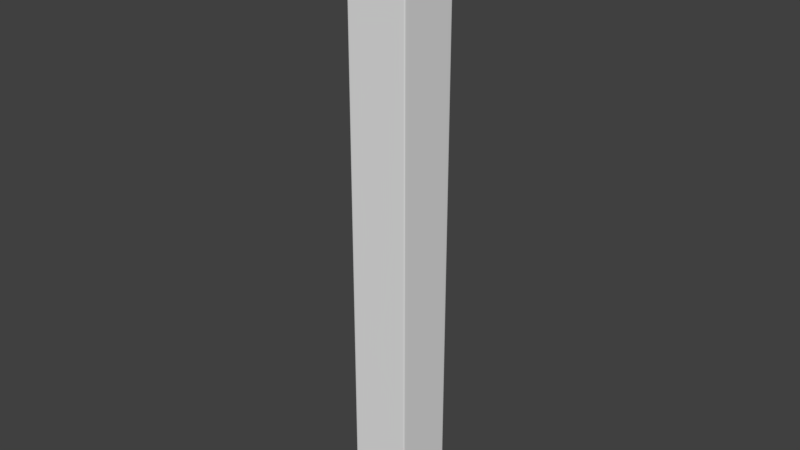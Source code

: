 # Source: PATH.blend  (saved by Blender 2.79.0; exported with 4.5.12 LTS)
import bpy
from mathutils import Matrix  # noqa: F401  (used for matrix-valued properties, if any)

bpy.ops.wm.read_factory_settings(use_empty=True)
scene = bpy.context.scene
scene.name = 'Scene'

# ---- collections
col_collection_1 = bpy.data.collections.new('Collection 1'); scene.collection.children.link(col_collection_1)

# ---- materials (node trees are filled in below, after node groups)
mat_material = bpy.data.materials.new('Material')
mat_material.alpha_threshold = 0.0
mat_material.use_transparent_shadow = False
mat_material.roughness = 0.5
mat_material.line_color = (0.0, 0.0, 0.0, 1.0)

# ---- material node trees

# ---- world
world_world = bpy.data.worlds.new('World'); scene.world = world_world
world_world.color = (0.05088, 0.05088, 0.05088)
world_world.use_sun_shadow = False
world_world.sun_shadow_jitter_overblur = 0.0
world_world.cycles.sampling_method = 'MANUAL'

# ---- meshes
me_cube = bpy.data.meshes.new('Cube')
me_cube.from_pydata([(5.0, 5.0, -100.0), (5.0, -5.0, -100.0), (-5.0, -5.0, -100.0), (-5.0, 5.0, -100.0), (5.0, 5.0, 0.0), (5.0, -5.0, 0.0), (-5.0, -5.0, 0.0), (-5.0, 5.0, 0.0), (5.0, 5.0, -0.25), (5.0, -5.0, -0.25), (-5.0, -5.0, -0.25), (-5.0, 5.0, -0.25), (5.0, 5.0, -99.75), (5.0, -5.0, -99.75), (-5.0, -5.0, -99.75), (-5.0, 5.0, -99.75), (-4.75, 5.0, -100.0), (-4.75, -5.0, -100.0), (-4.75, 5.0, 0.0), (-4.75, -5.0, 0.0), (-4.75, 5.0, -0.25), (-4.75, -5.0, -0.25), (-4.75, -5.0, -99.75), (-4.75, 5.0, -99.75), (4.756, 5.0, -100.0), (4.756, -5.0, -100.0), (4.756, 5.0, 0.0), (4.756, -5.0, 0.0), (4.756, 5.0, -0.25), (4.756, -5.0, -0.25), (4.756, -5.0, -99.75), (4.756, 5.0, -99.75), (5.0, -4.75, -100.0), (-5.0, -4.75, -100.0), (5.0, -4.75, 0.0), (-5.0, -4.75, 0.0), (-5.0, -4.75, -0.25), (5.0, -4.75, -0.25), (5.0, -4.75, -99.75), (-5.0, -4.75, -99.75), (-4.75, -4.75, 0.0), (-4.75, -4.75, -100.0), (4.756, -4.75, -100.0), (4.756, -4.75, 0.0), (-5.0, 4.756, -100.0), (-5.0, 4.756, 0.0), (-5.0, 4.756, -0.25), (-5.0, 4.756, -99.75), (-4.75, 4.756, -100.0), (4.756, 4.756, -100.0), (5.0, 4.756, -100.0), (5.0, 4.756, 0.0), (5.0, 4.756, -0.25), (5.0, 4.756, -99.75), (-4.75, 4.756, 0.0), (4.756, 4.756, 0.0)], [], [(41, 17, 2, 33), (40, 35, 6, 19), (37, 34, 5, 9), (21, 19, 6, 10), (46, 45, 7, 11), (23, 16, 3, 15), (18, 20, 11, 7), (47, 46, 11, 15), (22, 21, 10, 14), (38, 37, 9, 13), (32, 38, 13, 1), (17, 22, 14, 2), (44, 47, 15, 3), (20, 23, 15, 11), (28, 31, 23, 20), (25, 30, 22, 17), (30, 29, 21, 22), (26, 28, 20, 18), (31, 24, 16, 23), (29, 27, 19, 21), (43, 40, 19, 27), (42, 25, 17, 41), (32, 1, 25, 42), (34, 43, 27, 5), (9, 5, 27, 29), (12, 0, 24, 31), (4, 8, 28, 26), (13, 9, 29, 30), (1, 13, 30, 25), (8, 12, 31, 28), (51, 55, 43, 34), (50, 32, 42, 49), (49, 42, 41, 48), (55, 54, 40, 43), (2, 14, 39, 33), (50, 53, 38, 32), (53, 52, 37, 38), (14, 10, 36, 39), (10, 6, 35, 36), (52, 51, 34, 37), (54, 45, 35, 40), (48, 41, 33, 44), (16, 48, 44, 3), (18, 7, 45, 54), (8, 4, 51, 52), (12, 8, 52, 53), (0, 12, 53, 50), (26, 18, 54, 55), (24, 49, 48, 16), (0, 50, 49, 24), (4, 26, 55, 51), (33, 39, 47, 44), (39, 36, 46, 47), (36, 35, 45, 46)])
_uv = me_cube.uv_layers.new(name='UVMap')
_uv.uv.foreach_set('vector', [0.4025, 0.0975, 0.4025, 0.1, 0.4, 0.1, 0.4, 0.0975, 0.4025, 0.1975, 0.4025, 0.2, 0.4, 0.2, 0.4, 0.1975, 0.3975, 0.0025, 0.3975, 1.817e-09, 0.4, 1.677e-09, 0.4, 0.0025, 0.2975, 0.0025, 0.2975, 2.54e-09, 0.3, 0.0, 0.3, 0.0025, 0.1024, 0.9975, 0.1024, 1.0, 0.1, 1.0, 0.1, 0.9975, 0.0025, 0.9975, 0.0025, 1.0, 3.481e-07, 1.0, 3.433e-07, 0.9975, 0.0025, 3.082e-08, 0.0025, 0.0025, 0.0, 0.0025, 0.0, 3.179e-08, 0.1024, 0.002494, 0.1024, 0.9975, 0.1, 0.9975, 0.1, 0.002494, 0.2975, 0.9975, 0.2975, 0.0025, 0.3, 0.0025, 0.3, 0.9975, 0.3975, 0.9975, 0.3975, 0.0025, 0.4, 0.0025, 0.4, 0.9975, 0.3975, 1.0, 0.3975, 0.9975, 0.4, 0.9975, 0.4, 1.0, 0.2975, 1.0, 0.2975, 0.9975, 0.3, 0.9975, 0.3, 1.0, 0.1024, 0.0, 0.1024, 0.002494, 0.1, 0.002494, 0.1, 0.0, 0.0025, 0.0025, 0.0025, 0.9975, 3.433e-07, 0.9975, 0.0, 0.0025, 0.09756, 0.0025, 0.09756, 0.9975, 0.0025, 0.9975, 0.0025, 0.0025, 0.2024, 1.0, 0.2024, 0.9975, 0.2975, 0.9975, 0.2975, 1.0, 0.2024, 0.9975, 0.2024, 0.0025, 0.2975, 0.0025, 0.2975, 0.9975, 0.09756, 9.492e-10, 0.09756, 0.0025, 0.0025, 0.0025, 0.0025, 3.082e-08, 0.09756, 0.9975, 0.09756, 1.0, 0.0025, 1.0, 0.0025, 0.9975, 0.2024, 0.0025, 0.2024, 1.085e-08, 0.2975, 2.54e-09, 0.2975, 0.0025, 0.4025, 0.1024, 0.4025, 0.1975, 0.4, 0.1975, 0.4, 0.1024, 0.4976, 0.0975, 0.4976, 0.1, 0.4025, 0.1, 0.4025, 0.0975, 0.5, 0.0975, 0.5, 0.1, 0.4976, 0.1, 0.4976, 0.0975, 0.4025, 0.1, 0.4025, 0.1024, 0.4, 0.1024, 0.4, 0.1, 0.2, 0.0025, 0.2, 1.1e-08, 0.2024, 1.085e-08, 0.2024, 0.0025, 0.1, 0.9975, 0.1, 1.0, 0.09756, 1.0, 0.09756, 0.9975, 0.1, 0.0, 0.1, 0.0025, 0.09756, 0.0025, 0.09756, 9.492e-10, 0.2, 0.9975, 0.2, 0.0025, 0.2024, 0.0025, 0.2024, 0.9975, 0.2, 1.0, 0.2, 0.9975, 0.2024, 0.9975, 0.2024, 1.0, 0.1, 0.0025, 0.1, 0.9975, 0.09756, 0.9975, 0.09756, 0.0025, 0.4976, 0.1, 0.4976, 0.1024, 0.4025, 0.1024, 0.4025, 0.1, 0.5, 0.002438, 0.5, 0.0975, 0.4976, 0.0975, 0.4976, 0.002438, 0.4976, 0.002438, 0.4976, 0.0975, 0.4025, 0.0975, 0.4025, 0.002438, 0.4976, 0.1024, 0.4976, 0.1975, 0.4025, 0.1975, 0.4025, 0.1024, 0.2, 0.0, 0.2, 0.002494, 0.1975, 0.002494, 0.1975, 0.0, 0.3024, 1.0, 0.3024, 0.9975, 0.3975, 0.9975, 0.3975, 1.0, 0.3024, 0.9975, 0.3024, 0.0025, 0.3975, 0.0025, 0.3975, 0.9975, 0.2, 0.002494, 0.2, 0.9975, 0.1975, 0.9975, 0.1975, 0.002494, 0.2, 0.9975, 0.2, 1.0, 0.1975, 1.0, 0.1975, 0.9975, 0.3024, 0.0025, 0.3024, 0.0, 0.3975, 1.817e-09, 0.3975, 0.0025, 0.4976, 0.1975, 0.4976, 0.2, 0.4025, 0.2, 0.4025, 0.1975, 0.4025, 0.002438, 0.4025, 0.0975, 0.4, 0.0975, 0.4, 0.002438, 0.4025, 0.0, 0.4025, 0.002438, 0.4, 0.002438, 0.4, 0.0, 0.5, 0.1975, 0.5, 0.2, 0.4976, 0.2, 0.4976, 0.1975, 0.3, 0.0025, 0.3, 1.368e-10, 0.3024, 0.0, 0.3024, 0.0025, 0.3, 0.9975, 0.3, 0.0025, 0.3024, 0.0025, 0.3024, 0.9975, 0.3, 1.0, 0.3, 0.9975, 0.3024, 0.9975, 0.3024, 1.0, 0.5, 0.1024, 0.5, 0.1975, 0.4976, 0.1975, 0.4976, 0.1024, 0.4976, 1.431e-08, 0.4976, 0.002438, 0.4025, 0.002438, 0.4025, 0.0, 0.5, 1.431e-08, 0.5, 0.002438, 0.4976, 0.002438, 0.4976, 1.431e-08, 0.5, 0.1, 0.5, 0.1024, 0.4976, 0.1024, 0.4976, 0.1, 0.1975, 0.0, 0.1975, 0.002494, 0.1024, 0.002494, 0.1024, 0.0, 0.1975, 0.002494, 0.1975, 0.9975, 0.1024, 0.9975, 0.1024, 0.002494, 0.1975, 0.9975, 0.1975, 1.0, 0.1024, 1.0, 0.1024, 0.9975])
me_cube.materials.append(mat_material)
me_cube.use_remesh_preserve_volume = False
me_cube.use_remesh_preserve_attributes = False
me_cube.use_mirror_vertex_groups = False
me_cube.update()

# ---- objects
ob_cube = bpy.data.objects.new('Cube', me_cube)

# ---- transforms, parenting, visibility, modifiers, constraints
ob_cube.location = (0.0, 0.0, 0.0)
ob_cube.lock_rotations_4d = False
ob_cube.empty_display_type = 'ARROWS'
ob_cube.lineart.crease_threshold = 0.0
_m = ob_cube.modifiers.new('Subsurf', 'SUBSURF')
_m.uv_smooth = 'PRESERVE_CORNERS'
_m.quality = 2
_m.levels = 2
_m.show_only_control_edges = False

# ---- collection membership
col_collection_1.objects.link(ob_cube)

# ---- scene / render settings (as saved in the file)
scene.frame_start = 1; scene.frame_end = 250; scene.frame_set(1)
scene.render.engine = 'BLENDER_EEVEE_NEXT'
scene.render.resolution_percentage = 50
scene.render.dither_intensity = 0.0
scene.cycles.use_denoising = False
scene.cycles.samples = 128
scene.cycles.sampling_pattern = 'TABULATED_SOBOL'
scene.cycles.use_adaptive_sampling = False
scene.cycles.use_light_tree = False
scene.cycles.blur_glossy = 0.0
scene.cycles.sample_clamp_indirect = 0.0
scene.view_settings.view_transform = 'Standard'
bpy.context.view_layer.update()

# ---- added for rendering (the .blend has no active camera and no usable light): camera, sun
cam_auto = bpy.data.cameras.new('AutoCamera')
cam_auto.lens = 50.0
cam_auto.sensor_width = 36.0
cam_auto.clip_end = 1639.92
ob_auto_camera = bpy.data.objects.new('AutoCamera', cam_auto)
scene.collection.objects.link(ob_auto_camera)
ob_auto_camera.location = (93.4431, -112.132, 24.7545)
ob_auto_camera.rotation_euler = (1.09748, -7.21219e-08, 0.694738)
scene.camera = ob_auto_camera
light_auto_sun = bpy.data.lights.new('AutoSun', 'SUN')
light_auto_sun.energy = 3.0
light_auto_sun.angle = 0.0523599
ob_auto_sun = bpy.data.objects.new('AutoSun', light_auto_sun)
scene.collection.objects.link(ob_auto_sun)
ob_auto_sun.rotation_euler = (0.872665, 0.174533, 0.523599)
bpy.context.view_layer.update()
